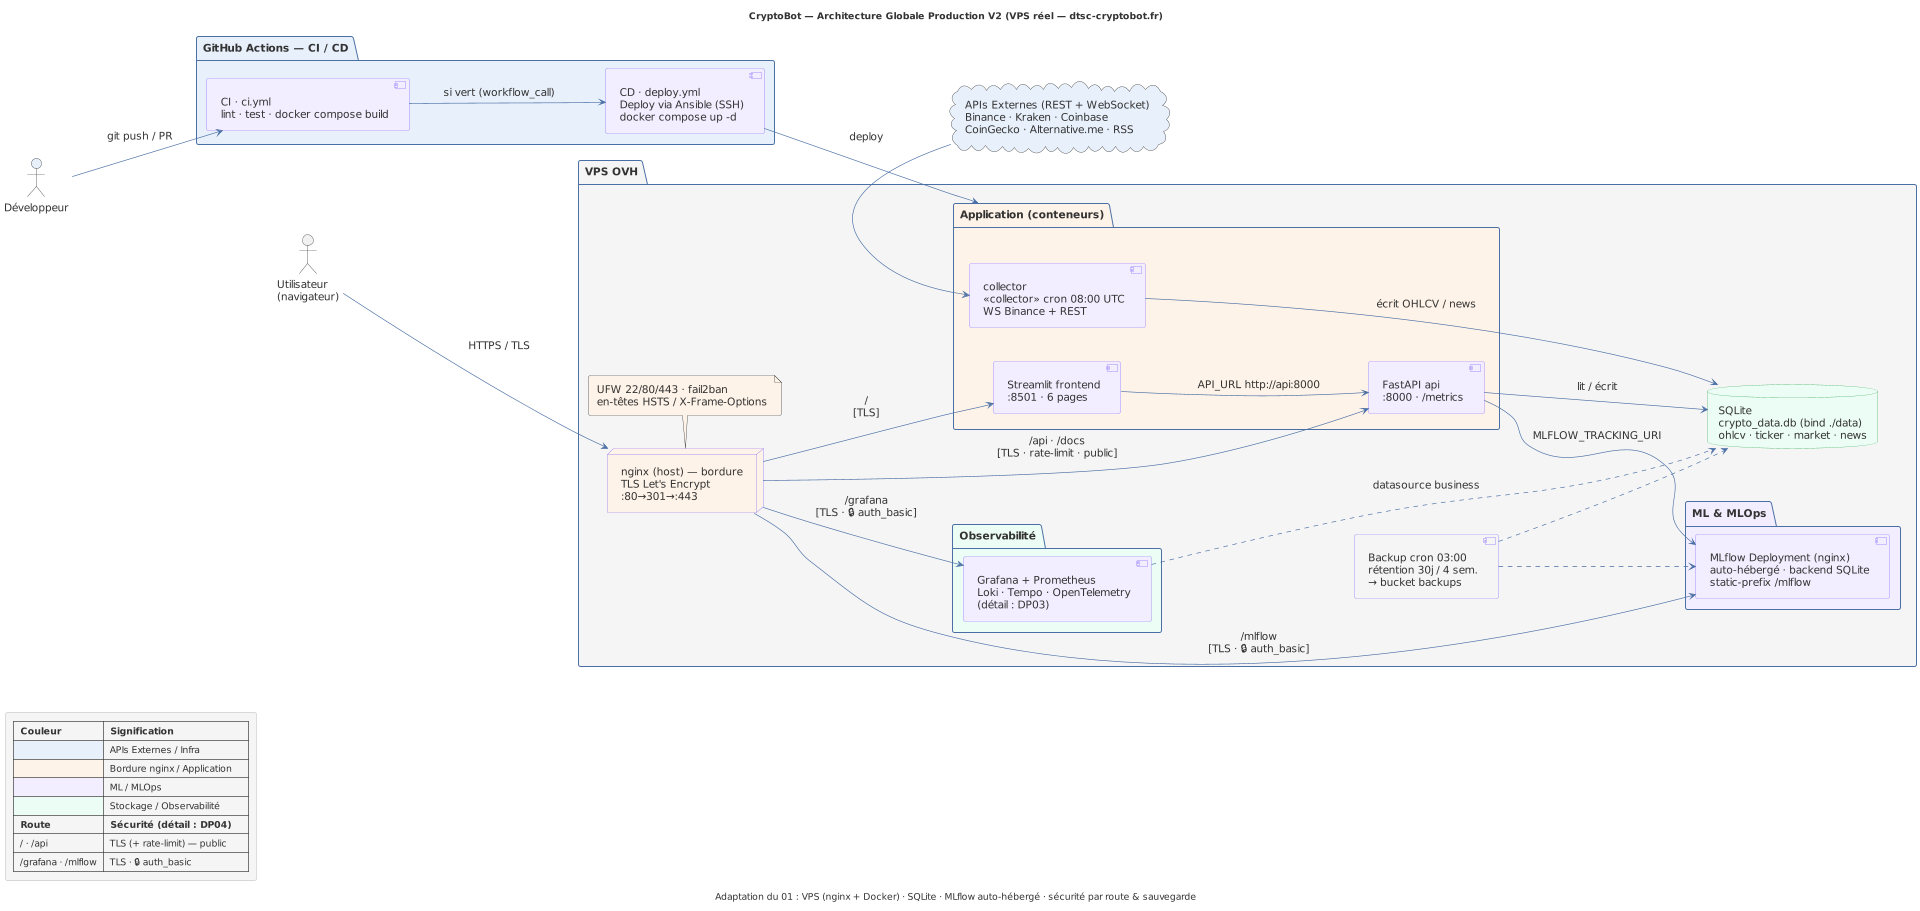

The diagram above was rendered by PlantUML. Its source (embedded in the PNG):
@startuml DP02-architecture-globale
' ============================================================
' CryptoBot — PlantUML Shared Skin & Stereotypes
' ============================================================

skinparam backgroundColor white
skinparam defaultFontName "Segoe UI, Helvetica, Arial, sans-serif"
skinparam defaultFontSize 16
skinparam defaultFontColor #333333
skinparam shadowing false
skinparam roundCorner 6
skinparam nodesep 50
skinparam ranksep 90
skinparam padding 6
scale max 1920*1080
skinparam component<<pad>> {
  BackgroundColor transparent
  BorderColor transparent
  FontColor transparent
  StereotypeFontColor transparent
}

skinparam component {
  BackgroundColor #F3EEFF
  BorderColor #7C5CFC
  FontColor #333333
  ArrowColor #4A6FA5
  StereotypeFontColor #7C5CFC
}
skinparam package {
  BackgroundColor #F5F5F5
  BorderColor #4A6FA5
  FontColor #333333
}
skinparam node {
  BackgroundColor #F3EEFF
  BorderColor #7C5CFC
  FontColor #333333
}
skinparam database {
  BackgroundColor #ECFDF5
  BorderColor #34A853
  FontColor #333333
}
skinparam note {
  BackgroundColor #FEF3E8
  BorderColor #E8943A
  FontColor #333333
}
skinparam legend {
  BackgroundColor #F5F5F5
  BorderColor #CCCCCC
  FontColor #333333
}

left to right direction

title CryptoBot — Architecture Globale Production V2 (VPS réel — dtsc-cryptobot.fr)
caption Adaptation du 01 : VPS (nginx + Docker) · SQLite · MLflow auto-hébergé · sécurité par route & sauvegarde

' ============================================================
' Entrée + sources externes (hors VPS)
' ============================================================
actor "Utilisateur\n(navigateur)" as user
cloud "APIs Externes (REST + WebSocket)\nBinance · Kraken · Coinbase\nCoinGecko · Alternative.me · RSS" as extapi #E8F0FB

' --- CI/CD (GitHub-hosted, hors VPS) ---
actor "Développeur" as dev #E8F0FB
package "GitHub Actions — CI / CD" as gha #E8F0FB {
  component "CI · ci.yml\nlint · test · docker compose build" as ci
  component "CD · deploy.yml\nDeploy via Ansible (SSH)\ndocker compose up -d" as cd
}

' ============================================================
' VPS — nginx (bordure) + backends, tout dans la même machine
' ============================================================
package "VPS OVH" as vps {

  node "nginx (host) — bordure\nTLS Let's Encrypt\n:80→301→:443" as nginx #FEF3E8
  note bottom of nginx
    UFW 22/80/443 · fail2ban
    en-têtes HSTS / X-Frame-Options
  end note

  ' cale large invisible : étend le conteneur VPS vers la GAUCHE
  ' (pousse le contenu à droite -> les flèches entrent à droite du titre)
  component "................................................." <<pad>> as padL


  package "Application (conteneurs)" as app #FEF3E8 {
    component "collector\n<<collector>> cron 08:00 UTC\nWS Binance + REST" as collector
    component "FastAPI api\n:8000 · /metrics" as api
    component "Streamlit frontend\n:8501 · 6 pages" as front
  }

  database "SQLite\ncrypto_data.db (bind ./data)\nohlcv · ticker · market · news" as sqlite #ECFDF5

  package "ML & MLOps" as ml #F3EEFF {
    component "MLflow Deployment (nginx)\nauto-hébergé · backend SQLite\nstatic-prefix /mlflow" as mlflow
  }

  package "Observabilité" as obs #ECFDF5 {
    component "Grafana + Prometheus\nLoki · Tempo · OpenTelemetry\n(détail : DP03)" as grafana
  }

  component "Backup cron 03:00\nrétention 30j / 4 sem.\n→ bucket backups" as bkp #F5F5F5
}

' ============================================================
' Accès utilisateur — badge sécurité PAR ROUTE
' ============================================================
user --> nginx : HTTPS / TLS
nginx --> front   : /\n[TLS]
nginx --> api     : /api · /docs\n[TLS · rate-limit · public]
nginx --> grafana : /grafana\n[TLS · 🔒 auth_basic]
nginx --> mlflow  : /mlflow\n[TLS · 🔒 auth_basic]

' ============================================================
' CI / CD
' ============================================================
padL -[hidden]right-> nginx
dev -[hidden]down-> user
dev --> ci : git push / PR
ci --> cd : si vert (workflow_call)
cd --> app : deploy

' ============================================================
' Données
' ============================================================
extapi -left-> collector
collector --> sqlite : écrit OHLCV / news
front --> api : API_URL http://api:8000
api --> sqlite : lit / écrit
api --> mlflow : MLFLOW_TRACKING_URI

' ============================================================
' Observabilité + sauvegarde (discret)
' ============================================================
grafana ..> sqlite : datasource business
bkp ..> sqlite
bkp ..> mlflow

legend bottom left
  |= Couleur    |= Signification              |
  | <#E8F0FB>   | APIs Externes / Infra        |
  | <#FEF3E8>   | Bordure nginx / Application  |
  | <#F3EEFF>   | ML / MLOps                   |
  | <#ECFDF5>   | Stockage / Observabilité     |
  |= Route      |= Sécurité (détail : DP04)    |
  | / · /api    | TLS (+ rate-limit) — public  |
  | /grafana · /mlflow | TLS · 🔒 auth_basic   |
endlegend

@enduml